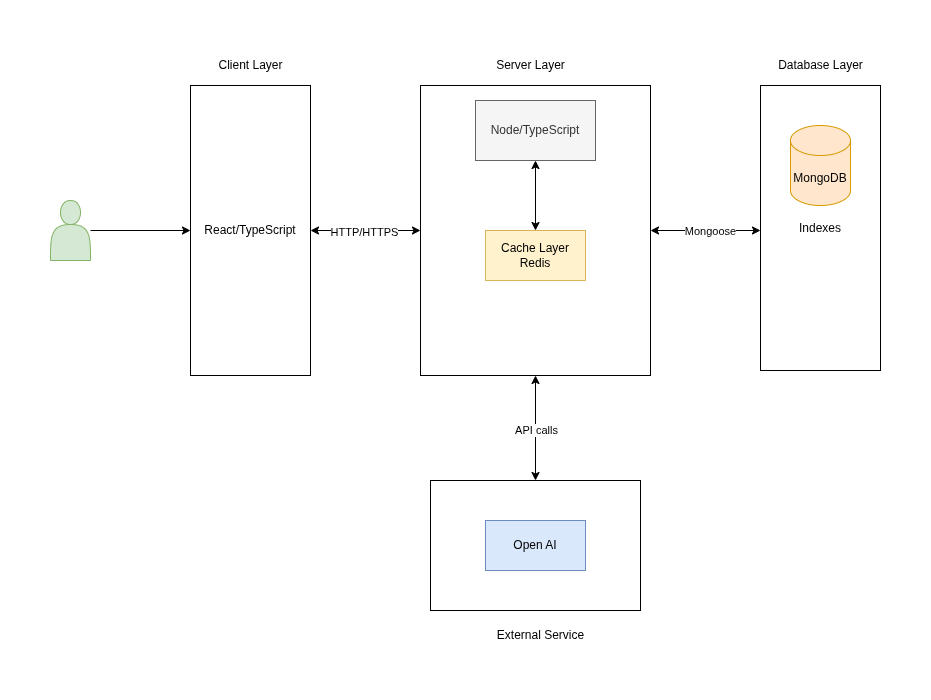

The diagram above was exported from draw.io. Its source (the exported page's mxGraphModel, read from the mxfile embedded in the PNG):
<mxGraphModel dx="992" dy="547" grid="1" gridSize="10" guides="1" tooltips="1" connect="1" arrows="1" fold="1" page="1" pageScale="1" pageWidth="827" pageHeight="1169" math="0" shadow="0">
  <root>
    <mxCell id="0" />
    <mxCell id="1" parent="0" />
    <mxCell id="-o6CpD-O-QqC3JOtwx9X-8" style="edgeStyle=orthogonalEdgeStyle;rounded=0;orthogonalLoop=1;jettySize=auto;html=1;" parent="1" source="-o6CpD-O-QqC3JOtwx9X-3" target="-o6CpD-O-QqC3JOtwx9X-7" edge="1">
      <mxGeometry relative="1" as="geometry" />
    </mxCell>
    <mxCell id="-o6CpD-O-QqC3JOtwx9X-3" value="" style="shape=actor;whiteSpace=wrap;html=1;fillColor=#d5e8d4;strokeColor=#82b366;" parent="1" vertex="1">
      <mxGeometry x="60" y="160" width="40" height="60" as="geometry" />
    </mxCell>
    <mxCell id="-o6CpD-O-QqC3JOtwx9X-39" value="" style="rounded=0;whiteSpace=wrap;html=1;" parent="1" vertex="1">
      <mxGeometry x="440" y="440" width="210" height="130" as="geometry" />
    </mxCell>
    <mxCell id="-o6CpD-O-QqC3JOtwx9X-11" style="edgeStyle=orthogonalEdgeStyle;rounded=0;orthogonalLoop=1;jettySize=auto;html=1;entryX=0;entryY=0.5;entryDx=0;entryDy=0;startArrow=classic;startFill=1;" parent="1" source="-o6CpD-O-QqC3JOtwx9X-7" target="-o6CpD-O-QqC3JOtwx9X-9" edge="1">
      <mxGeometry relative="1" as="geometry" />
    </mxCell>
    <mxCell id="-o6CpD-O-QqC3JOtwx9X-12" value="HTTP/HTTPS" style="edgeLabel;html=1;align=center;verticalAlign=middle;resizable=0;points=[];" parent="-o6CpD-O-QqC3JOtwx9X-11" vertex="1" connectable="0">
      <mxGeometry x="-0.04" y="-1" relative="1" as="geometry">
        <mxPoint as="offset" />
      </mxGeometry>
    </mxCell>
    <mxCell id="-o6CpD-O-QqC3JOtwx9X-7" value="React/TypeScript" style="rounded=0;whiteSpace=wrap;html=1;" parent="1" vertex="1">
      <mxGeometry x="200" y="45" width="120" height="290" as="geometry" />
    </mxCell>
    <mxCell id="-o6CpD-O-QqC3JOtwx9X-36" style="edgeStyle=orthogonalEdgeStyle;rounded=0;orthogonalLoop=1;jettySize=auto;html=1;startArrow=classic;startFill=1;" parent="1" source="-o6CpD-O-QqC3JOtwx9X-9" target="-o6CpD-O-QqC3JOtwx9X-33" edge="1">
      <mxGeometry relative="1" as="geometry">
        <Array as="points">
          <mxPoint x="710" y="190" />
          <mxPoint x="710" y="190" />
        </Array>
      </mxGeometry>
    </mxCell>
    <mxCell id="-o6CpD-O-QqC3JOtwx9X-37" value="Mongoose" style="edgeLabel;html=1;align=center;verticalAlign=middle;resizable=0;points=[];" parent="-o6CpD-O-QqC3JOtwx9X-36" vertex="1" connectable="0">
      <mxGeometry x="-0.1244" y="-1" relative="1" as="geometry">
        <mxPoint x="11" y="-1" as="offset" />
      </mxGeometry>
    </mxCell>
    <mxCell id="Ep4twgPzpJqSclQpVEYq-3" style="edgeStyle=orthogonalEdgeStyle;rounded=0;orthogonalLoop=1;jettySize=auto;html=1;entryX=0.5;entryY=0;entryDx=0;entryDy=0;startArrow=classic;startFill=1;" edge="1" parent="1" source="-o6CpD-O-QqC3JOtwx9X-9" target="-o6CpD-O-QqC3JOtwx9X-39">
      <mxGeometry relative="1" as="geometry" />
    </mxCell>
    <mxCell id="Ep4twgPzpJqSclQpVEYq-4" value="API calls" style="edgeLabel;html=1;align=center;verticalAlign=middle;resizable=0;points=[];" vertex="1" connectable="0" parent="Ep4twgPzpJqSclQpVEYq-3">
      <mxGeometry x="0.0306" relative="1" as="geometry">
        <mxPoint as="offset" />
      </mxGeometry>
    </mxCell>
    <mxCell id="-o6CpD-O-QqC3JOtwx9X-9" value="" style="rounded=0;whiteSpace=wrap;html=1;" parent="1" vertex="1">
      <mxGeometry x="430" y="45" width="230" height="290" as="geometry" />
    </mxCell>
    <mxCell id="-o6CpD-O-QqC3JOtwx9X-10" value="Server Layer" style="text;html=1;align=center;verticalAlign=middle;resizable=0;points=[];autosize=1;strokeColor=none;fillColor=none;" parent="1" vertex="1">
      <mxGeometry x="495" y="10" width="90" height="30" as="geometry" />
    </mxCell>
    <mxCell id="-o6CpD-O-QqC3JOtwx9X-25" style="rounded=0;orthogonalLoop=1;jettySize=auto;html=1;entryX=0.5;entryY=0;entryDx=0;entryDy=0;startArrow=classic;startFill=1;" parent="1" source="-o6CpD-O-QqC3JOtwx9X-13" target="-o6CpD-O-QqC3JOtwx9X-16" edge="1">
      <mxGeometry relative="1" as="geometry" />
    </mxCell>
    <mxCell id="-o6CpD-O-QqC3JOtwx9X-13" value="Node/TypeScript" style="rounded=0;whiteSpace=wrap;html=1;fillColor=#f5f5f5;fontColor=#333333;strokeColor=#666666;" parent="1" vertex="1">
      <mxGeometry x="485" y="60" width="120" height="60" as="geometry" />
    </mxCell>
    <mxCell id="-o6CpD-O-QqC3JOtwx9X-15" value="Client Layer" style="text;html=1;align=center;verticalAlign=middle;resizable=0;points=[];autosize=1;strokeColor=none;fillColor=none;" parent="1" vertex="1">
      <mxGeometry x="215" y="10" width="90" height="30" as="geometry" />
    </mxCell>
    <mxCell id="-o6CpD-O-QqC3JOtwx9X-16" value="Cache Layer&lt;div&gt;Redis&lt;/div&gt;" style="rounded=0;whiteSpace=wrap;html=1;fillColor=#fff2cc;strokeColor=#d6b656;" parent="1" vertex="1">
      <mxGeometry x="495" y="190" width="100" height="50" as="geometry" />
    </mxCell>
    <mxCell id="-o6CpD-O-QqC3JOtwx9X-17" value="Open AI" style="rounded=0;whiteSpace=wrap;html=1;fillColor=#dae8fc;strokeColor=#6c8ebf;" parent="1" vertex="1">
      <mxGeometry x="495" y="480" width="100" height="50" as="geometry" />
    </mxCell>
    <mxCell id="-o6CpD-O-QqC3JOtwx9X-33" value="Indexes" style="rounded=0;whiteSpace=wrap;html=1;" parent="1" vertex="1">
      <mxGeometry x="770" y="45" width="120" height="285" as="geometry" />
    </mxCell>
    <mxCell id="-o6CpD-O-QqC3JOtwx9X-32" value="MongoDB" style="shape=cylinder3;whiteSpace=wrap;html=1;boundedLbl=1;backgroundOutline=1;size=15;fillColor=#ffe6cc;strokeColor=#d79b00;" parent="1" vertex="1">
      <mxGeometry x="800" y="85" width="60" height="80" as="geometry" />
    </mxCell>
    <mxCell id="-o6CpD-O-QqC3JOtwx9X-34" value="Database Layer" style="text;html=1;align=center;verticalAlign=middle;resizable=0;points=[];autosize=1;strokeColor=none;fillColor=none;" parent="1" vertex="1">
      <mxGeometry x="775" y="10" width="110" height="30" as="geometry" />
    </mxCell>
    <mxCell id="-o6CpD-O-QqC3JOtwx9X-42" value="External Service" style="text;html=1;align=center;verticalAlign=middle;resizable=0;points=[];autosize=1;strokeColor=none;fillColor=none;" parent="1" vertex="1">
      <mxGeometry x="495" y="580" width="110" height="30" as="geometry" />
    </mxCell>
  </root>
</mxGraphModel>